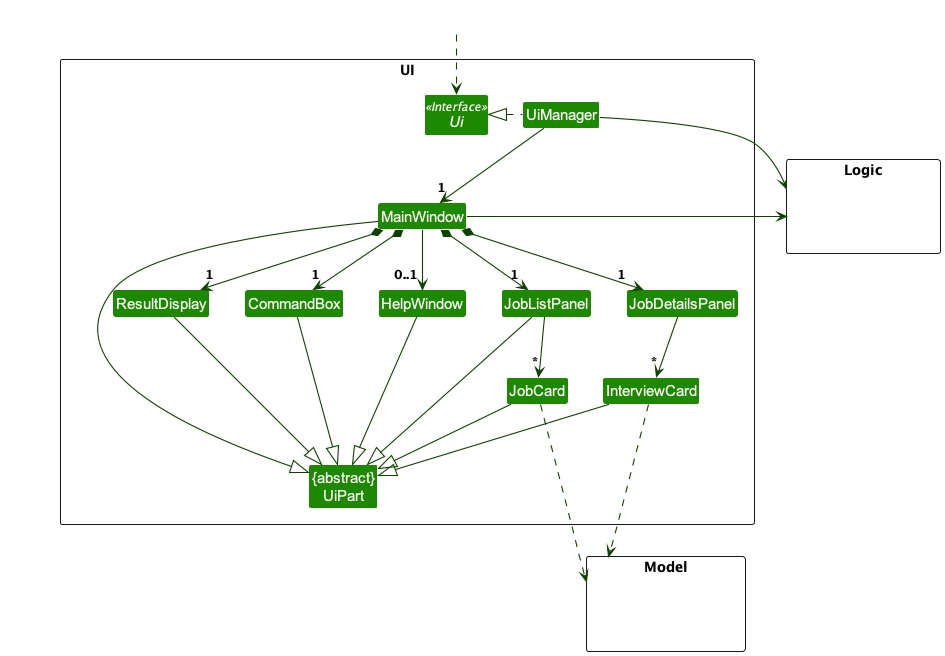

The diagram above was rendered by PlantUML. Its source (embedded in the PNG):
@startuml
!include style.puml
skinparam arrowThickness 1.1
skinparam arrowColor UI_COLOR_T4
skinparam classBackgroundColor UI_COLOR

package UI <<Rectangle>>{
Interface Ui <<Interface>>
Class "{abstract}\nUiPart" as UiPart
Class UiManager
Class MainWindow
Class HelpWindow
Class ResultDisplay
Class JobListPanel
Class JobCard
Class CommandBox
Class JobDetailsPanel
Class InterviewCard
}

package Model <<Rectangle>> {
Class HiddenModel #FFFFFF
}

package Logic <<Rectangle>> {
Class HiddenLogic #FFFFFF
}

Class HiddenOutside #FFFFFF
HiddenOutside ..> Ui

UiManager .left.|> Ui
UiManager -down-> "1" MainWindow
MainWindow *-down->  "1" CommandBox
MainWindow *-down-> "1" ResultDisplay
MainWindow *-down-> "1" JobListPanel
MainWindow *-down-> "1" JobDetailsPanel
MainWindow --> "0..1" HelpWindow

JobListPanel -down-> "*" JobCard
JobDetailsPanel -down-> "*" InterviewCard

MainWindow -left-|> UiPart

ResultDisplay --|> UiPart
CommandBox --|> UiPart
JobListPanel --|> UiPart
JobCard --|> UiPart
InterviewCard --|> UiPart
HelpWindow --|> UiPart

JobCard ..down.> Model
InterviewCard ..down.> Model
UiManager -right-> Logic
MainWindow -right-> Logic

JobListPanel -[hidden]left- HelpWindow
HelpWindow -[hidden]left- CommandBox
CommandBox -[hidden]left- ResultDisplay

MainWindow -[hidden]-|> UiPart
@enduml